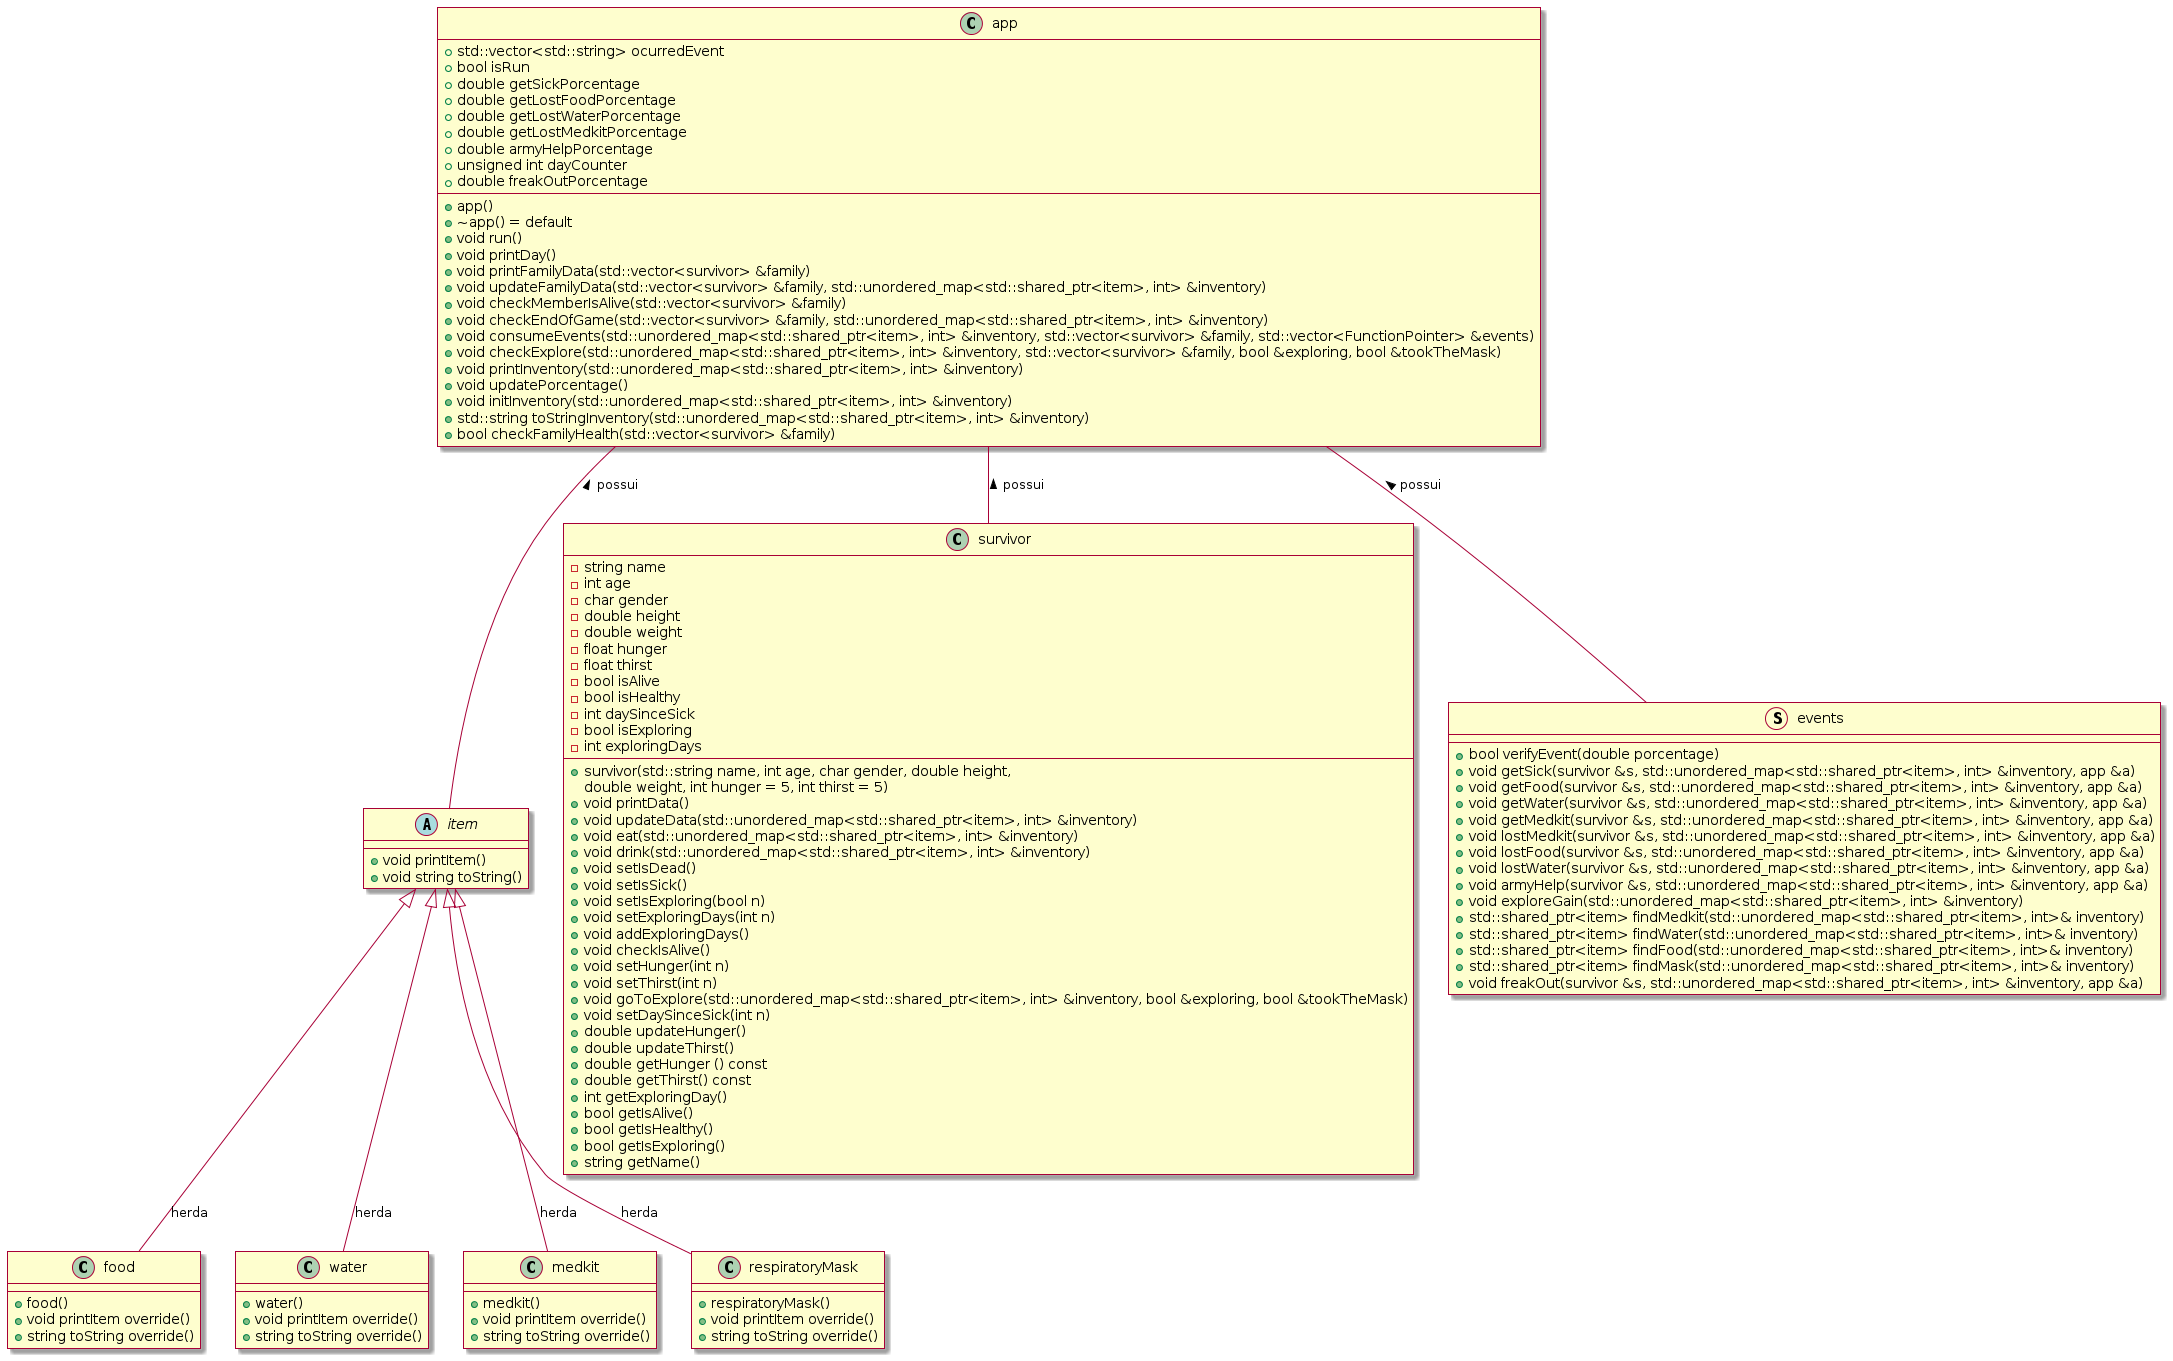

The diagram above was rendered by PlantUML. Its source (embedded in the PNG):
@startuml
skin rose
abstract class item{
  + void printItem()
  + void string toString()
}

item <|-- food : herda

class food{
  + food()
  + void printItem override()
  + string toString override()
}

item <|-- water : herda

class water{
  + water()
  + void printItem override()
  + string toString override()
}

item <|-- medkit : herda

class medkit{
  + medkit()
  + void printItem override()
  + string toString override()
}

item <|-- respiratoryMask : herda

class respiratoryMask{
  + respiratoryMask()
  + void printItem override()
  + string toString override()
}

class survivor{
  - string name
  - int age
  - char gender
  - double height
  - double weight
  - float hunger
  - float thirst
  - bool isAlive
  - bool isHealthy
  - int daySinceSick
  - bool isExploring
  - int exploringDays
  
  + survivor(std::string name, int age, char gender, double height,
          double weight, int hunger = 5, int thirst = 5)
  + void printData()
  + void updateData(std::unordered_map<std::shared_ptr<item>, int> &inventory)
  + void eat(std::unordered_map<std::shared_ptr<item>, int> &inventory)
  + void drink(std::unordered_map<std::shared_ptr<item>, int> &inventory)
  + void setIsDead()
  + void setIsSick()
  + void setIsExploring(bool n)
  + void setExploringDays(int n)
  + void addExploringDays()
  + void checkIsAlive()
  + void setHunger(int n)
  + void setThirst(int n)
  + void goToExplore(std::unordered_map<std::shared_ptr<item>, int> &inventory, bool &exploring, bool &tookTheMask)
  + void setDaySinceSick(int n)
  + double updateHunger()
  + double updateThirst()
  + double getHunger () const
  + double getThirst() const
  + int getExploringDay()
  + bool getIsAlive()
  + bool getIsHealthy()
  + bool getIsExploring()
  + string getName()
}

class app{
  + app()
  + ~app() = default
  + void run()
  + void printDay()
  + void printFamilyData(std::vector<survivor> &family)
  + void updateFamilyData(std::vector<survivor> &family, std::unordered_map<std::shared_ptr<item>, int> &inventory)
  + void checkMemberIsAlive(std::vector<survivor> &family)
  + void checkEndOfGame(std::vector<survivor> &family, std::unordered_map<std::shared_ptr<item>, int> &inventory)
  + void consumeEvents(std::unordered_map<std::shared_ptr<item>, int> &inventory, std::vector<survivor> &family, std::vector<FunctionPointer> &events)
  + void checkExplore(std::unordered_map<std::shared_ptr<item>, int> &inventory, std::vector<survivor> &family, bool &exploring, bool &tookTheMask)
  + void printInventory(std::unordered_map<std::shared_ptr<item>, int> &inventory)
  + void updatePorcentage()
  + void initInventory(std::unordered_map<std::shared_ptr<item>, int> &inventory)
  + std::string toStringInventory(std::unordered_map<std::shared_ptr<item>, int> &inventory)
  + std::vector<std::string> ocurredEvent
  + bool checkFamilyHealth(std::vector<survivor> &family)
  + bool isRun
  + double getSickPorcentage
  + double getLostFoodPorcentage
  + double getLostWaterPorcentage
  + double getLostMedkitPorcentage
  + double armyHelpPorcentage
  + unsigned int dayCounter
  + double freakOutPorcentage
}

app -- item : < possui
app -- survivor : < possui

struct events{
  + bool verifyEvent(double porcentage)
  + void getSick(survivor &s, std::unordered_map<std::shared_ptr<item>, int> &inventory, app &a)
  + void getFood(survivor &s, std::unordered_map<std::shared_ptr<item>, int> &inventory, app &a)
  + void getWater(survivor &s, std::unordered_map<std::shared_ptr<item>, int> &inventory, app &a)
  + void getMedkit(survivor &s, std::unordered_map<std::shared_ptr<item>, int> &inventory, app &a)
  + void lostMedkit(survivor &s, std::unordered_map<std::shared_ptr<item>, int> &inventory, app &a)
  + void lostFood(survivor &s, std::unordered_map<std::shared_ptr<item>, int> &inventory, app &a)
  + void lostWater(survivor &s, std::unordered_map<std::shared_ptr<item>, int> &inventory, app &a)
  + void armyHelp(survivor &s, std::unordered_map<std::shared_ptr<item>, int> &inventory, app &a)
  + void exploreGain(std::unordered_map<std::shared_ptr<item>, int> &inventory)
  + std::shared_ptr<item> findMedkit(std::unordered_map<std::shared_ptr<item>, int>& inventory)
  + std::shared_ptr<item> findWater(std::unordered_map<std::shared_ptr<item>, int>& inventory)
  + std::shared_ptr<item> findFood(std::unordered_map<std::shared_ptr<item>, int>& inventory)
  + std::shared_ptr<item> findMask(std::unordered_map<std::shared_ptr<item>, int>& inventory)
  + void freakOut(survivor &s, std::unordered_map<std::shared_ptr<item>, int> &inventory, app &a)
}

app -- events : < possui
@enduml